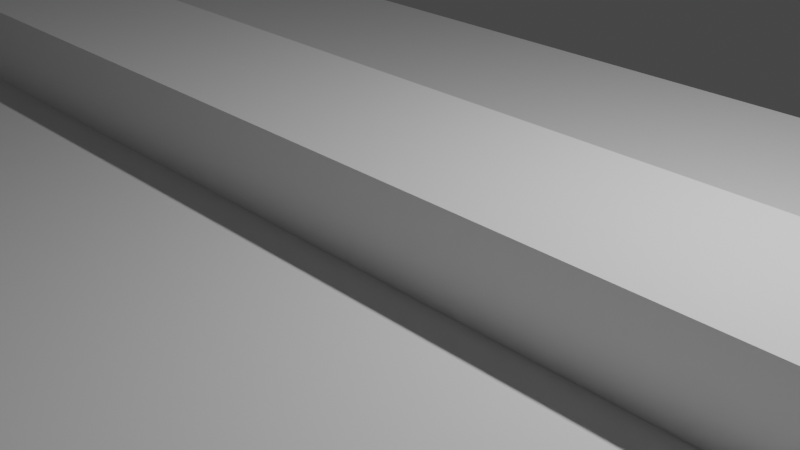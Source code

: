 # Source: first_test.blend  (saved by Blender 3.1.7; exported with 4.5.12 LTS)
import bpy
from mathutils import Matrix  # noqa: F401  (used for matrix-valued properties, if any)

bpy.ops.wm.read_factory_settings(use_empty=True)
scene = bpy.context.scene
scene.name = 'Scene'

# ---- collections
col_collection = bpy.data.collections.new('Collection'); scene.collection.children.link(col_collection)

# ---- materials (node trees are filled in below, after node groups)
mat_material = bpy.data.materials.new('Material')
mat_material.alpha_threshold = 0.0
mat_material.use_transparent_shadow = False
mat_material.line_color = (0.0, 0.0, 0.0, 1.0)

# ---- material node trees
mat_material.use_nodes = True; mat_material.node_tree.nodes.clear()
_N = mat_material.node_tree.nodes; _L = mat_material.node_tree.links
n0 = _N.new('ShaderNodeOutputMaterial'); n0.name = 'Material Output'; n0.location = (300, 300)
n1 = _N.new('ShaderNodeBsdfPrincipled'); n1.name = 'Principled BSDF'; n1.location = (10, 300)
n1.distribution = 'GGX'
n1.subsurface_method = 'RANDOM_WALK_SKIN'
n1.inputs[2].default_value = 0.4
n1.inputs[3].default_value = 1.45
n1.inputs[27].default_value = (0.0, 0.0, 0.0, 1.0)
n1.inputs[28].default_value = 1.0
_L.new(n1.outputs[0], n0.inputs[0])
n0.is_active_output = True

# ---- world
world_world = bpy.data.worlds.new('World'); scene.world = world_world
world_world.use_nodes = True; world_world.node_tree.nodes.clear()
_N = world_world.node_tree.nodes; _L = world_world.node_tree.links
n0 = _N.new('ShaderNodeOutputWorld'); n0.name = 'World Output'; n0.location = (300, 300)
n1 = _N.new('ShaderNodeBackground'); n1.name = 'Background'; n1.location = (10, 300)
n1.inputs[0].default_value = (0.05088, 0.05088, 0.05088, 1.0)
_L.new(n1.outputs[0], n0.inputs[0])
n0.is_active_output = True
world_world.color = (0.05088, 0.05088, 0.05088)
world_world.use_sun_shadow = False
world_world.sun_shadow_jitter_overblur = 0.0

# ---- cameras
cam_camera = bpy.data.cameras.new('Camera')
cam_camera.clip_end = 100.0
cam_camera.ortho_scale = 7.314

# ---- lights
light_light = bpy.data.lights.new('Light', 'POINT')
light_light.transmission_factor = 0.0
light_light.energy = 1000.0
light_light.shadow_soft_size = 0.1
light_light.shadow_maximum_resolution = 0.006
light_light.use_absolute_resolution = True

# ---- meshes
me_cube = bpy.data.meshes.new('Cube')
me_cube.from_pydata([(1.0, 1.0, 1.0), (1.0, 1.0, -1.0), (1.0, -1.0, 1.0), (1.0, -1.0, -1.0), (-1.0, 1.0, 1.0), (-1.0, 1.0, -1.0), (-1.0, -1.0, 1.0), (-1.0, -1.0, -1.0)], [], [(0, 4, 6, 2), (3, 2, 6, 7), (7, 6, 4, 5), (5, 1, 3, 7), (1, 0, 2, 3), (5, 4, 0, 1)])
_uv = me_cube.uv_layers.new(name='UVMap')
_uv.uv.foreach_set('vector', [0.625, 0.5, 0.875, 0.5, 0.875, 0.75, 0.625, 0.75, 0.375, 0.75, 0.625, 0.75, 0.625, 1.0, 0.375, 1.0, 0.375, 0.0, 0.625, 0.0, 0.625, 0.25, 0.375, 0.25, 0.125, 0.5, 0.375, 0.5, 0.375, 0.75, 0.125, 0.75, 0.375, 0.5, 0.625, 0.5, 0.625, 0.75, 0.375, 0.75, 0.375, 0.25, 0.625, 0.25, 0.625, 0.5, 0.375, 0.5])
me_cube.materials.append(mat_material)
me_cube.use_remesh_preserve_volume = False
me_cube.use_remesh_preserve_attributes = False
me_cube.use_mirror_vertex_groups = False
me_cube.update()
me_plane = bpy.data.meshes.new('Plane')
me_plane.from_pydata([(-1.0, -1.0, 0.0), (1.0, -1.0, 0.0), (-1.0, 1.0, 0.0), (1.0, 1.0, 0.0)], [], [(0, 1, 3, 2)])
_uv = me_plane.uv_layers.new(name='UVMap')
_uv.uv.foreach_set('vector', [0.0, 0.0, 1.0, 0.0, 1.0, 1.0, 0.0, 1.0])
me_plane.use_remesh_fix_poles = True
me_plane.use_remesh_preserve_attributes = False
me_plane.update()

# ---- objects
ob_cube = bpy.data.objects.new('Cube', me_cube)
ob_light = bpy.data.objects.new('Light', light_light)
ob_camera = bpy.data.objects.new('Camera', cam_camera)
ob_plane = bpy.data.objects.new('Plane', me_plane)

# ---- transforms, parenting, visibility, modifiers, constraints
ob_cube.location = (0.0, 0.0, 0.0)
ob_cube.scale = (36.66, 1.0, 1.0)
ob_cube.lock_rotations_4d = False
ob_cube.empty_display_type = 'ARROWS'
ob_cube.lineart.crease_threshold = 0.0
ob_light.location = (4.076, 1.005, 5.904)
ob_light.rotation_euler = (0.6503, 0.05522, 1.866)
ob_light.lock_rotations_4d = False
ob_light.empty_display_type = 'ARROWS'
ob_light.color = (0.0, 0.0, 0.0, 0.0)
ob_light.lineart.crease_threshold = 0.0
ob_camera.location = (7.359, -6.926, 4.958)
ob_camera.rotation_euler = (1.109, 0.0, 0.8149)
ob_camera.lock_rotations_4d = False
ob_camera.empty_display_type = 'ARROWS'
ob_camera.color = (0.0, 0.0, 0.0, 0.0)
ob_camera.display_type = 'WIRE'
ob_camera.lineart.crease_threshold = 0.0
ob_plane.location = (0.0, -31.29, 0.0)
ob_plane.scale = (-36.86, -36.86, -36.86)

# ---- collection membership
col_collection.objects.link(ob_cube)
col_collection.objects.link(ob_light)
col_collection.objects.link(ob_camera)
col_collection.objects.link(ob_plane)

# ---- scene / render settings (as saved in the file)
scene.camera = ob_camera
scene.frame_start = 1; scene.frame_end = 250; scene.frame_set(1)
scene.render.engine = 'BLENDER_EEVEE_NEXT'
scene.cycles.sampling_pattern = 'TABULATED_SOBOL'
scene.cycles.use_light_tree = False
scene.view_settings.view_transform = 'Filmic'
bpy.context.view_layer.update()

